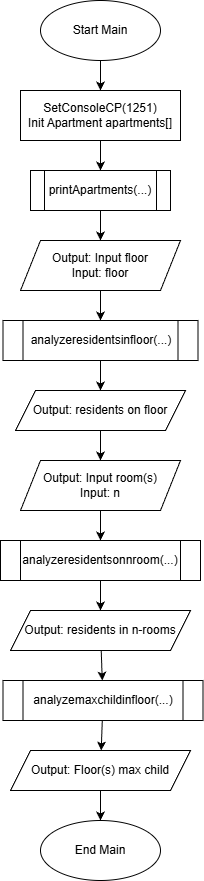

The diagram above was exported from draw.io. Its source (the exported page's mxGraphModel, read from the mxfile embedded in the PNG):
<mxGraphModel dx="1418" dy="794" grid="1" gridSize="10" guides="1" tooltips="1" connect="1" arrows="1" fold="1" page="1" pageScale="1" pageWidth="2000" pageHeight="1600" math="0" shadow="0">
  <root>
    <mxCell id="0" />
    <mxCell id="1" parent="0" />
    <mxCell id="start" parent="1" style="ellipse;whiteSpace=wrap;html=1;" value="Start Main" vertex="1">
      <mxGeometry height="60" width="120" x="180" y="80" as="geometry" />
    </mxCell>
    <mxCell id="init_main" parent="1" style="rounded=0;whiteSpace=wrap;html=1;" value="SetConsoleCP(1251)&#10;Init Apartment apartments[]" vertex="1">
      <mxGeometry height="50" width="160" x="160" y="170" as="geometry" />
    </mxCell>
    <mxCell id="call_print" parent="1" style="shape=process;whiteSpace=wrap;html=1;backgroundOutline=1;" value="printApartments(...)" vertex="1">
      <mxGeometry height="40" width="140" x="170" y="250" as="geometry" />
    </mxCell>
    <mxCell id="io_floor" parent="1" style="shape=parallelogram;perimeter=parallelogramPerimeter;whiteSpace=wrap;html=1;fixedSize=1;" value="Output: Input floor&#10;Input: floor" vertex="1">
      <mxGeometry height="50" width="160" x="160" y="320" as="geometry" />
    </mxCell>
    <mxCell id="call_res_floor" parent="1" style="shape=process;whiteSpace=wrap;html=1;backgroundOutline=1;" value="analyzeresidentsinfloor(...)" vertex="1">
      <mxGeometry height="40" width="195" x="142.5" y="400" as="geometry" />
    </mxCell>
    <mxCell id="out_res_floor" parent="1" style="shape=parallelogram;perimeter=parallelogramPerimeter;whiteSpace=wrap;html=1;fixedSize=1;" value="Output: residents on floor" vertex="1">
      <mxGeometry height="40" width="170" x="155" y="470" as="geometry" />
    </mxCell>
    <mxCell id="io_n" parent="1" style="shape=parallelogram;perimeter=parallelogramPerimeter;whiteSpace=wrap;html=1;fixedSize=1;" value="Output: Input room(s)&#10;Input: n" vertex="1">
      <mxGeometry height="50" width="160" x="160" y="540" as="geometry" />
    </mxCell>
    <mxCell id="call_res_room" parent="1" style="shape=process;whiteSpace=wrap;html=1;backgroundOutline=1;" value="analyzeresidentsonnroom(...)" vertex="1">
      <mxGeometry height="40" width="200" x="140" y="620" as="geometry" />
    </mxCell>
    <mxCell id="out_res_room" parent="1" style="shape=parallelogram;perimeter=parallelogramPerimeter;whiteSpace=wrap;html=1;fixedSize=1;" value="Output: residents in n-rooms" vertex="1">
      <mxGeometry height="40" width="180" x="150" y="690" as="geometry" />
    </mxCell>
    <mxCell id="call_max_child" parent="1" style="shape=process;whiteSpace=wrap;html=1;backgroundOutline=1;" value="analyzemaxchildinfloor(...)" vertex="1">
      <mxGeometry height="40" width="200" x="142.5" y="760" as="geometry" />
    </mxCell>
    <mxCell id="out_max_child" parent="1" style="shape=parallelogram;perimeter=parallelogramPerimeter;whiteSpace=wrap;html=1;fixedSize=1;" value="Output: Floor(s) max child" vertex="1">
      <mxGeometry height="40" width="180" x="150" y="830" as="geometry" />
    </mxCell>
    <mxCell id="end_main" parent="1" style="ellipse;whiteSpace=wrap;html=1;" value="End Main" vertex="1">
      <mxGeometry height="60" width="120" x="180" y="900" as="geometry" />
    </mxCell>
    <mxCell id="em_1" edge="1" parent="1" source="start" target="init_main">
      <mxGeometry relative="1" as="geometry" />
    </mxCell>
    <mxCell id="em_2" edge="1" parent="1" source="init_main" target="call_print">
      <mxGeometry relative="1" as="geometry" />
    </mxCell>
    <mxCell id="em_3" edge="1" parent="1" source="call_print" target="io_floor">
      <mxGeometry relative="1" as="geometry" />
    </mxCell>
    <mxCell id="em_4" edge="1" parent="1" source="io_floor" target="call_res_floor">
      <mxGeometry relative="1" as="geometry" />
    </mxCell>
    <mxCell id="em_5" edge="1" parent="1" source="call_res_floor" target="out_res_floor">
      <mxGeometry relative="1" as="geometry" />
    </mxCell>
    <mxCell id="em_6" edge="1" parent="1" source="out_res_floor" target="io_n">
      <mxGeometry relative="1" as="geometry" />
    </mxCell>
    <mxCell id="em_7" edge="1" parent="1" source="io_n" target="call_res_room">
      <mxGeometry relative="1" as="geometry" />
    </mxCell>
    <mxCell id="em_8" edge="1" parent="1" source="call_res_room" target="out_res_room">
      <mxGeometry relative="1" as="geometry" />
    </mxCell>
    <mxCell id="em_9" edge="1" parent="1" source="out_res_room" target="call_max_child">
      <mxGeometry relative="1" as="geometry" />
    </mxCell>
    <mxCell id="em_10" edge="1" parent="1" source="call_max_child" target="out_max_child">
      <mxGeometry relative="1" as="geometry" />
    </mxCell>
    <mxCell id="em_11" edge="1" parent="1" source="out_max_child" target="end_main">
      <mxGeometry relative="1" as="geometry" />
    </mxCell>
  </root>
</mxGraphModel>